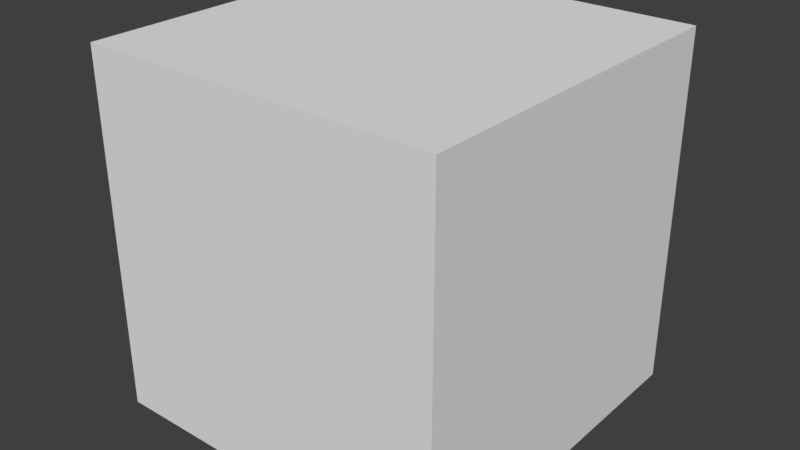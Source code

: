 # Source: Block0.blend  (saved by Blender 2.78.0; exported with 4.5.12 LTS)
import bpy
from mathutils import Matrix  # noqa: F401  (used for matrix-valued properties, if any)

bpy.ops.wm.read_factory_settings(use_empty=True)
scene = bpy.context.scene
scene.name = 'Scene'

# ---- collections
col_collection_1 = bpy.data.collections.new('Collection 1'); scene.collection.children.link(col_collection_1)

# ---- materials (node trees are filled in below, after node groups)
mat_base_block = bpy.data.materials.new('Base Block')
mat_base_block.alpha_threshold = 0.0
mat_base_block.roughness = 0.5

# ---- material node trees
mat_base_block.use_nodes = True; mat_base_block.node_tree.nodes.clear()
_N = mat_base_block.node_tree.nodes; _L = mat_base_block.node_tree.links
n0 = _N.new('ShaderNodeOutputMaterial'); n0.name = 'Material Output'; n0.location = (300, 300)
n1 = _N.new('ShaderNodeBsdfDiffuse'); n1.name = 'Diffuse BSDF'; n1.location = (10, 300)
_L.new(n1.outputs[0], n0.inputs[0])
n0.is_active_output = True

# ---- world
world_world_001 = bpy.data.worlds.new('World.001'); scene.world = world_world_001
world_world_001.use_nodes = True; world_world_001.node_tree.nodes.clear()
_N = world_world_001.node_tree.nodes; _L = world_world_001.node_tree.links
n0 = _N.new('ShaderNodeOutputWorld'); n0.name = 'World Output'; n0.location = (300, 300)
n1 = _N.new('ShaderNodeBackground'); n1.name = 'Background'; n1.location = (10, 300)
n1.inputs[0].default_value = (0.05, 0.05, 0.05, 1.0)
_L.new(n1.outputs[0], n0.inputs[0])
n0.is_active_output = True
world_world_001.use_sun_shadow = False
world_world_001.sun_shadow_jitter_overblur = 0.0
world_world_001.cycles.sampling_method = 'MANUAL'

# ---- meshes
me_cube = bpy.data.meshes.new('Cube')
me_cube.from_pydata([(1.0, 1.0, -1.0), (1.0, -1.0, -1.0), (-1.0, -1.0, -1.0), (-1.0, 1.0, -1.0), (1.0, 1.0, 1.0), (1.0, -1.0, 1.0), (-1.0, -1.0, 1.0), (-1.0, 1.0, 1.0)], [], [(0, 1, 2, 3), (4, 7, 6, 5), (0, 4, 5, 1), (1, 5, 6, 2), (2, 6, 7, 3), (4, 0, 3, 7)])
_uv = me_cube.uv_layers.new(name='UVMap')
_uv.uv.foreach_set('vector', [0.8947, 0.8962, 0.669, 0.996, 0.3435, 0.996, 0.1178, 0.8962, 0.8947, 0.1193, 0.1178, 0.1193, 0.3435, 0.01961, 0.669, 0.01961, 0.9945, 0.1192, 0.8947, 0.1193, 0.669, 0.01961, 0.9945, 0.01961, 0.669, 0.0003277, 0.669, 0.01961, 0.3435, 0.01961, 0.3435, 0.0003278, 0.01809, 0.01961, 0.3435, 0.01961, 0.1178, 0.1193, 0.01809, 0.1192, 0.8947, 0.1193, 0.8947, 0.8962, 0.1178, 0.8962, 0.1178, 0.1193])
me_cube.materials.append(mat_base_block)
me_cube.use_remesh_preserve_volume = False
me_cube.use_remesh_preserve_attributes = False
me_cube.use_mirror_vertex_groups = False
me_cube.update()

# ---- objects
ob_cube = bpy.data.objects.new('Cube', me_cube)

# ---- transforms, parenting, visibility, modifiers, constraints
ob_cube.location = (0.0, 0.0, 0.0)
ob_cube.lock_rotations_4d = False
ob_cube.empty_display_type = 'ARROWS'
ob_cube.lineart.crease_threshold = 0.0

# ---- collection membership
col_collection_1.objects.link(ob_cube)

# ---- scene / render settings (as saved in the file)
scene.frame_start = 1; scene.frame_end = 250; scene.frame_set(0)
scene.render.engine = 'CYCLES'
scene.render.resolution_percentage = 50
scene.render.dither_intensity = 0.0
scene.cycles.use_denoising = False
scene.cycles.samples = 128
scene.cycles.sampling_pattern = 'TABULATED_SOBOL'
scene.cycles.light_sampling_threshold = 0.0
scene.cycles.use_adaptive_sampling = False
scene.cycles.use_light_tree = False
scene.cycles.blur_glossy = 0.0
scene.cycles.sample_clamp_indirect = 0.0
scene.view_settings.view_transform = 'Standard'
bpy.context.view_layer.update()

# ---- added for rendering (the .blend has no active camera and no usable light): camera, sun
cam_auto = bpy.data.cameras.new('AutoCamera')
cam_auto.lens = 50.0
cam_auto.sensor_width = 36.0
cam_auto.clip_end = 1000.0
ob_auto_camera = bpy.data.objects.new('AutoCamera', cam_auto)
scene.collection.objects.link(ob_auto_camera)
ob_auto_camera.location = (3.20507, -3.84609, 2.56406)
ob_auto_camera.rotation_euler = (1.09748, -7.21219e-08, 0.694738)
scene.camera = ob_auto_camera
light_auto_sun = bpy.data.lights.new('AutoSun', 'SUN')
light_auto_sun.energy = 3.0
light_auto_sun.angle = 0.0523599
ob_auto_sun = bpy.data.objects.new('AutoSun', light_auto_sun)
scene.collection.objects.link(ob_auto_sun)
ob_auto_sun.rotation_euler = (0.872665, 0.174533, 0.523599)
bpy.context.view_layer.update()
